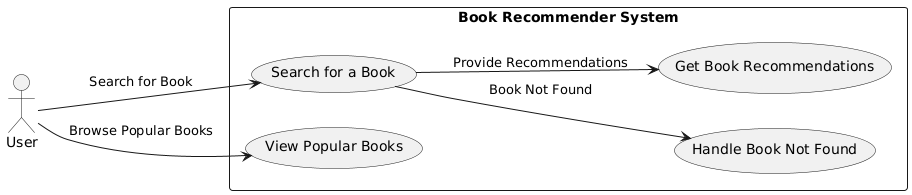

The diagram above was rendered by PlantUML. Its source (embedded in the PNG):
@startuml
left to right direction
actor User as U

rectangle "Book Recommender System" {
    usecase "Search for a Book" as UC1
    usecase "Handle Book Not Found" as UC4
    usecase "Get Book Recommendations" as UC2
    usecase "View Popular Books" as UC3
}

U --> UC1 : Search for Book
UC1 --> UC2 : Provide Recommendations
UC1 --> UC4 : Book Not Found
U --> UC3 : Browse Popular Books
@enduml